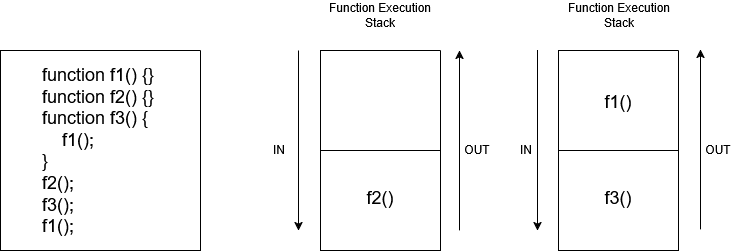

The diagram above was exported from draw.io. Its source (the exported page's mxGraphModel, read from the mxfile embedded in the PNG):
<mxGraphModel dx="880" dy="470" grid="1" gridSize="10" guides="1" tooltips="1" connect="1" arrows="1" fold="1" page="1" pageScale="1" pageWidth="850" pageHeight="1100" math="0" shadow="0">
  <root>
    <mxCell id="0" />
    <mxCell id="1" parent="0" />
    <mxCell id="VZkWGlqUdTga_W3oKgVi-4" value="" style="swimlane;startSize=0;" vertex="1" parent="1">
      <mxGeometry x="400" y="140" width="120" height="200" as="geometry" />
    </mxCell>
    <mxCell id="VZkWGlqUdTga_W3oKgVi-5" value="" style="endArrow=none;html=1;rounded=0;exitX=0;exitY=0.5;exitDx=0;exitDy=0;entryX=1;entryY=0.5;entryDx=0;entryDy=0;" edge="1" parent="1" source="VZkWGlqUdTga_W3oKgVi-4" target="VZkWGlqUdTga_W3oKgVi-4">
      <mxGeometry width="50" height="50" relative="1" as="geometry">
        <mxPoint x="400" y="270" as="sourcePoint" />
        <mxPoint x="450" y="220" as="targetPoint" />
      </mxGeometry>
    </mxCell>
    <mxCell id="VZkWGlqUdTga_W3oKgVi-7" value="&lt;font style=&quot;font-size: 18px;&quot;&gt;f2()&lt;/font&gt;" style="text;html=1;align=center;verticalAlign=middle;whiteSpace=wrap;rounded=0;" vertex="1" parent="1">
      <mxGeometry x="430" y="272" width="60" height="30" as="geometry" />
    </mxCell>
    <mxCell id="VZkWGlqUdTga_W3oKgVi-8" value="" style="swimlane;startSize=0;" vertex="1" parent="1">
      <mxGeometry x="80" y="140" width="200" height="200" as="geometry" />
    </mxCell>
    <mxCell id="VZkWGlqUdTga_W3oKgVi-11" value="&lt;blockquote&gt;&lt;font style=&quot;font-size: 18px;&quot;&gt;function f1() {}&lt;/font&gt;&lt;br&gt;&lt;font style=&quot;font-size: 18px;&quot;&gt;function f2() {}&lt;/font&gt;&lt;br&gt;&lt;font style=&quot;font-size: 18px;&quot;&gt;function f3() {&lt;/font&gt;&lt;br&gt;&lt;font style=&quot;font-size: 18px;&quot;&gt;&amp;nbsp;&amp;nbsp;&amp;nbsp; f1();&lt;/font&gt;&lt;br&gt;&lt;font style=&quot;font-size: 18px;&quot;&gt;}&lt;/font&gt;&lt;br&gt;&lt;font style=&quot;font-size: 18px;&quot;&gt;f2();&lt;/font&gt;&lt;br&gt;&lt;font style=&quot;font-size: 18px;&quot;&gt;f3();&lt;/font&gt;&lt;br&gt;&lt;font style=&quot;font-size: 18px;&quot;&gt;f1();&lt;/font&gt;&lt;/blockquote&gt;" style="text;html=1;align=left;verticalAlign=middle;whiteSpace=wrap;rounded=0;" vertex="1" parent="VZkWGlqUdTga_W3oKgVi-8">
      <mxGeometry width="200" height="200" as="geometry" />
    </mxCell>
    <mxCell id="VZkWGlqUdTga_W3oKgVi-12" value="" style="swimlane;startSize=0;" vertex="1" parent="1">
      <mxGeometry x="638" y="140" width="120" height="200" as="geometry" />
    </mxCell>
    <mxCell id="VZkWGlqUdTga_W3oKgVi-13" value="" style="endArrow=none;html=1;rounded=0;exitX=0;exitY=0.5;exitDx=0;exitDy=0;entryX=1;entryY=0.5;entryDx=0;entryDy=0;" edge="1" parent="1">
      <mxGeometry width="50" height="50" relative="1" as="geometry">
        <mxPoint x="638" y="240" as="sourcePoint" />
        <mxPoint x="758" y="240" as="targetPoint" />
      </mxGeometry>
    </mxCell>
    <mxCell id="VZkWGlqUdTga_W3oKgVi-14" value="&lt;font style=&quot;font-size: 18px;&quot;&gt;f3()&lt;/font&gt;" style="text;html=1;align=center;verticalAlign=middle;whiteSpace=wrap;rounded=0;" vertex="1" parent="1">
      <mxGeometry x="668" y="272" width="60" height="30" as="geometry" />
    </mxCell>
    <mxCell id="VZkWGlqUdTga_W3oKgVi-15" value="&lt;font style=&quot;font-size: 18px;&quot;&gt;f1()&lt;/font&gt;" style="text;html=1;align=center;verticalAlign=middle;whiteSpace=wrap;rounded=0;" vertex="1" parent="1">
      <mxGeometry x="668" y="176" width="60" height="30" as="geometry" />
    </mxCell>
    <mxCell id="VZkWGlqUdTga_W3oKgVi-16" value="Function Execution Stack" style="text;html=1;align=center;verticalAlign=middle;whiteSpace=wrap;rounded=0;" vertex="1" parent="1">
      <mxGeometry x="400" y="90" width="120" height="30" as="geometry" />
    </mxCell>
    <mxCell id="VZkWGlqUdTga_W3oKgVi-17" value="Function Execution Stack" style="text;html=1;align=center;verticalAlign=middle;whiteSpace=wrap;rounded=0;" vertex="1" parent="1">
      <mxGeometry x="639" y="90" width="120" height="30" as="geometry" />
    </mxCell>
    <mxCell id="VZkWGlqUdTga_W3oKgVi-18" value="" style="endArrow=classic;html=1;rounded=0;" edge="1" parent="1">
      <mxGeometry width="50" height="50" relative="1" as="geometry">
        <mxPoint x="378" y="140" as="sourcePoint" />
        <mxPoint x="378" y="320" as="targetPoint" />
      </mxGeometry>
    </mxCell>
    <mxCell id="VZkWGlqUdTga_W3oKgVi-19" value="" style="endArrow=classic;html=1;rounded=0;" edge="1" parent="1">
      <mxGeometry width="50" height="50" relative="1" as="geometry">
        <mxPoint x="539" y="320" as="sourcePoint" />
        <mxPoint x="539" y="140" as="targetPoint" />
        <Array as="points">
          <mxPoint x="539" y="240" />
        </Array>
      </mxGeometry>
    </mxCell>
    <mxCell id="VZkWGlqUdTga_W3oKgVi-20" value="" style="endArrow=classic;html=1;rounded=0;" edge="1" parent="1">
      <mxGeometry width="50" height="50" relative="1" as="geometry">
        <mxPoint x="617" y="140" as="sourcePoint" />
        <mxPoint x="617" y="320" as="targetPoint" />
        <Array as="points">
          <mxPoint x="617" y="240" />
        </Array>
      </mxGeometry>
    </mxCell>
    <mxCell id="VZkWGlqUdTga_W3oKgVi-21" value="" style="endArrow=classic;html=1;rounded=0;" edge="1" parent="1">
      <mxGeometry width="50" height="50" relative="1" as="geometry">
        <mxPoint x="780" y="319" as="sourcePoint" />
        <mxPoint x="780" y="139" as="targetPoint" />
        <Array as="points">
          <mxPoint x="780" y="239" />
        </Array>
      </mxGeometry>
    </mxCell>
    <mxCell id="VZkWGlqUdTga_W3oKgVi-22" value="IN" style="text;html=1;align=center;verticalAlign=middle;whiteSpace=wrap;rounded=0;" vertex="1" parent="1">
      <mxGeometry x="329" y="224" width="60" height="30" as="geometry" />
    </mxCell>
    <mxCell id="VZkWGlqUdTga_W3oKgVi-24" value="IN" style="text;html=1;align=center;verticalAlign=middle;whiteSpace=wrap;rounded=0;" vertex="1" parent="1">
      <mxGeometry x="576" y="224" width="60" height="30" as="geometry" />
    </mxCell>
    <mxCell id="VZkWGlqUdTga_W3oKgVi-25" value="OUT" style="text;html=1;align=center;verticalAlign=middle;whiteSpace=wrap;rounded=0;" vertex="1" parent="1">
      <mxGeometry x="527" y="224" width="60" height="30" as="geometry" />
    </mxCell>
    <mxCell id="VZkWGlqUdTga_W3oKgVi-26" value="OUT" style="text;html=1;align=center;verticalAlign=middle;whiteSpace=wrap;rounded=0;" vertex="1" parent="1">
      <mxGeometry x="768" y="224" width="60" height="30" as="geometry" />
    </mxCell>
  </root>
</mxGraphModel>